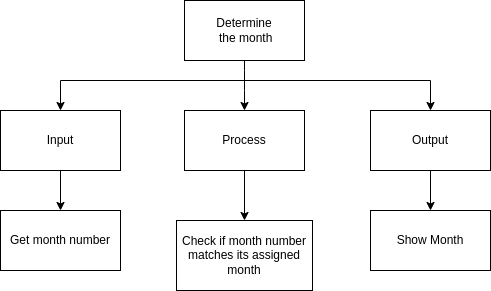

The diagram above was exported from draw.io. Its source (the exported page's mxGraphModel, read from the mxfile embedded in the PNG):
<mxGraphModel dx="542" dy="233" grid="1" gridSize="10" guides="1" tooltips="1" connect="1" arrows="1" fold="1" page="1" pageScale="1" pageWidth="827" pageHeight="1169" math="0" shadow="0">
  <root>
    <mxCell id="0" />
    <mxCell id="1" parent="0" />
    <mxCell id="3" style="edgeStyle=none;html=1;entryX=0.5;entryY=0;entryDx=0;entryDy=0;" parent="1" source="2" target="4" edge="1">
      <mxGeometry relative="1" as="geometry">
        <mxPoint x="414" y="250" as="targetPoint" />
        <Array as="points">
          <mxPoint x="414" y="220" />
        </Array>
      </mxGeometry>
    </mxCell>
    <mxCell id="2" value="Determine&lt;br&gt;&amp;nbsp;the month" style="rounded=0;whiteSpace=wrap;html=1;" parent="1" vertex="1">
      <mxGeometry x="354" y="140" width="120" height="60" as="geometry" />
    </mxCell>
    <mxCell id="14" style="edgeStyle=orthogonalEdgeStyle;rounded=0;html=1;entryX=0.5;entryY=0;entryDx=0;entryDy=0;" parent="1" source="4" target="17" edge="1">
      <mxGeometry relative="1" as="geometry">
        <mxPoint x="414" y="350" as="targetPoint" />
      </mxGeometry>
    </mxCell>
    <mxCell id="4" value="Process" style="rounded=0;whiteSpace=wrap;html=1;" parent="1" vertex="1">
      <mxGeometry x="354" y="250" width="120" height="60" as="geometry" />
    </mxCell>
    <mxCell id="13" style="edgeStyle=orthogonalEdgeStyle;rounded=0;html=1;" parent="1" source="5" target="12" edge="1">
      <mxGeometry relative="1" as="geometry" />
    </mxCell>
    <mxCell id="5" value="Output" style="rounded=0;whiteSpace=wrap;html=1;" parent="1" vertex="1">
      <mxGeometry x="540" y="250" width="120" height="60" as="geometry" />
    </mxCell>
    <mxCell id="15" style="edgeStyle=orthogonalEdgeStyle;rounded=0;html=1;entryX=0.5;entryY=0;entryDx=0;entryDy=0;" parent="1" source="6" target="10" edge="1">
      <mxGeometry relative="1" as="geometry" />
    </mxCell>
    <mxCell id="6" value="Input" style="rounded=0;whiteSpace=wrap;html=1;" parent="1" vertex="1">
      <mxGeometry x="170" y="250" width="120" height="60" as="geometry" />
    </mxCell>
    <mxCell id="8" style="edgeStyle=orthogonalEdgeStyle;html=1;entryX=0.5;entryY=0;entryDx=0;entryDy=0;rounded=0;" parent="1" target="6" edge="1">
      <mxGeometry relative="1" as="geometry">
        <mxPoint x="244" y="260" as="targetPoint" />
        <mxPoint x="414" y="220" as="sourcePoint" />
      </mxGeometry>
    </mxCell>
    <mxCell id="9" style="edgeStyle=none;html=1;entryX=0.5;entryY=0;entryDx=0;entryDy=0;rounded=0;" parent="1" target="5" edge="1">
      <mxGeometry relative="1" as="geometry">
        <mxPoint x="600" y="240" as="targetPoint" />
        <mxPoint x="410" y="220" as="sourcePoint" />
        <Array as="points">
          <mxPoint x="600" y="220" />
        </Array>
      </mxGeometry>
    </mxCell>
    <mxCell id="10" value="Get month number" style="rounded=0;whiteSpace=wrap;html=1;" parent="1" vertex="1">
      <mxGeometry x="170" y="350" width="120" height="60" as="geometry" />
    </mxCell>
    <mxCell id="12" value="Show Month" style="rounded=0;whiteSpace=wrap;html=1;" parent="1" vertex="1">
      <mxGeometry x="540" y="350" width="120" height="60" as="geometry" />
    </mxCell>
    <mxCell id="17" value="Check if month number matches its assigned month" style="rounded=0;whiteSpace=wrap;html=1;" vertex="1" parent="1">
      <mxGeometry x="346" y="360" width="136" height="70" as="geometry" />
    </mxCell>
  </root>
</mxGraphModel>